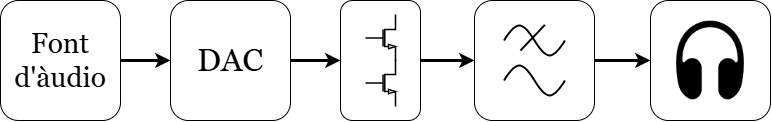

The diagram above was exported from draw.io. Its source (the exported page's mxGraphModel, read from the mxfile embedded in the PNG):
<mxGraphModel dx="1489" dy="759" grid="1" gridSize="10" guides="1" tooltips="1" connect="1" arrows="1" fold="1" page="1" pageScale="1" pageWidth="827" pageHeight="1169" math="0" shadow="0">
  <root>
    <mxCell id="0" />
    <mxCell id="1" parent="0" />
    <mxCell id="-5sl2aT68teKiCBOqlwY-15" style="edgeStyle=orthogonalEdgeStyle;rounded=0;orthogonalLoop=1;jettySize=auto;html=1;entryX=0;entryY=0.5;entryDx=0;entryDy=0;strokeWidth=3;" edge="1" parent="1" source="-5sl2aT68teKiCBOqlwY-14" target="-5sl2aT68teKiCBOqlwY-4">
      <mxGeometry relative="1" as="geometry" />
    </mxCell>
    <mxCell id="-5sl2aT68teKiCBOqlwY-14" value="" style="rounded=1;whiteSpace=wrap;html=1;" vertex="1" parent="1">
      <mxGeometry x="360" y="200" width="80" height="120" as="geometry" />
    </mxCell>
    <mxCell id="-5sl2aT68teKiCBOqlwY-1" value="" style="rounded=1;whiteSpace=wrap;html=1;" vertex="1" parent="1">
      <mxGeometry x="670" y="200" width="120" height="120" as="geometry" />
    </mxCell>
    <mxCell id="-5sl2aT68teKiCBOqlwY-3" value="" style="shape=image;html=1;verticalAlign=top;verticalLabelPosition=bottom;labelBackgroundColor=#ffffff;imageAspect=0;aspect=fixed;image=https://cdn4.iconfinder.com/data/icons/ionicons/512/icon-headphone-128.png" vertex="1" parent="1">
      <mxGeometry x="685" y="215" width="90" height="90" as="geometry" />
    </mxCell>
    <mxCell id="-5sl2aT68teKiCBOqlwY-10" style="edgeStyle=orthogonalEdgeStyle;rounded=0;orthogonalLoop=1;jettySize=auto;html=1;entryX=0;entryY=0.5;entryDx=0;entryDy=0;strokeWidth=3;" edge="1" parent="1" source="-5sl2aT68teKiCBOqlwY-4" target="-5sl2aT68teKiCBOqlwY-1">
      <mxGeometry relative="1" as="geometry" />
    </mxCell>
    <mxCell id="-5sl2aT68teKiCBOqlwY-4" value="" style="rounded=1;whiteSpace=wrap;html=1;" vertex="1" parent="1">
      <mxGeometry x="494" y="200" width="120" height="120" as="geometry" />
    </mxCell>
    <mxCell id="-5sl2aT68teKiCBOqlwY-5" value="" style="pointerEvents=1;verticalLabelPosition=bottom;shadow=0;dashed=0;align=center;html=1;verticalAlign=top;shape=mxgraph.electrical.waveforms.sine_wave;strokeWidth=2;" vertex="1" parent="1">
      <mxGeometry x="523.5" y="220" width="61" height="40" as="geometry" />
    </mxCell>
    <mxCell id="-5sl2aT68teKiCBOqlwY-7" value="" style="pointerEvents=1;verticalLabelPosition=bottom;shadow=0;dashed=0;align=center;html=1;verticalAlign=top;shape=mxgraph.electrical.waveforms.sine_wave;strokeWidth=2;" vertex="1" parent="1">
      <mxGeometry x="523.5" y="260" width="61" height="40" as="geometry" />
    </mxCell>
    <mxCell id="-5sl2aT68teKiCBOqlwY-8" value="" style="endArrow=none;html=1;rounded=0;entryX=0.67;entryY=0.11;entryDx=0;entryDy=0;entryPerimeter=0;strokeWidth=2;" edge="1" parent="1" target="-5sl2aT68teKiCBOqlwY-5">
      <mxGeometry width="50" height="50" relative="1" as="geometry">
        <mxPoint x="540" y="250" as="sourcePoint" />
        <mxPoint x="579" y="215" as="targetPoint" />
      </mxGeometry>
    </mxCell>
    <mxCell id="-5sl2aT68teKiCBOqlwY-11" value="" style="verticalLabelPosition=bottom;shadow=0;dashed=0;align=center;html=1;verticalAlign=top;shape=mxgraph.electrical.transistors.nmos;pointerEvents=1;strokeWidth=1.5;" vertex="1" parent="1">
      <mxGeometry x="385" y="257.5" width="30" height="50" as="geometry" />
    </mxCell>
    <mxCell id="-5sl2aT68teKiCBOqlwY-13" value="" style="verticalLabelPosition=bottom;shadow=0;dashed=0;align=center;html=1;verticalAlign=top;shape=mxgraph.electrical.transistors.nmos;pointerEvents=1;strokeWidth=1.5;" vertex="1" parent="1">
      <mxGeometry x="385" y="212.5" width="30" height="50" as="geometry" />
    </mxCell>
    <mxCell id="-5sl2aT68teKiCBOqlwY-18" style="edgeStyle=orthogonalEdgeStyle;rounded=0;orthogonalLoop=1;jettySize=auto;html=1;entryX=0;entryY=0.5;entryDx=0;entryDy=0;strokeWidth=3;" edge="1" parent="1" source="-5sl2aT68teKiCBOqlwY-16" target="-5sl2aT68teKiCBOqlwY-14">
      <mxGeometry relative="1" as="geometry" />
    </mxCell>
    <mxCell id="-5sl2aT68teKiCBOqlwY-16" value="&lt;font face=&quot;Georgia&quot; style=&quot;font-size: 32px;&quot;&gt;DAC&lt;/font&gt;" style="rounded=1;whiteSpace=wrap;html=1;" vertex="1" parent="1">
      <mxGeometry x="190" y="200" width="120" height="120" as="geometry" />
    </mxCell>
    <mxCell id="-5sl2aT68teKiCBOqlwY-20" style="edgeStyle=orthogonalEdgeStyle;rounded=0;orthogonalLoop=1;jettySize=auto;html=1;entryX=0;entryY=0.5;entryDx=0;entryDy=0;strokeWidth=3;" edge="1" parent="1" source="-5sl2aT68teKiCBOqlwY-19" target="-5sl2aT68teKiCBOqlwY-16">
      <mxGeometry relative="1" as="geometry" />
    </mxCell>
    <mxCell id="-5sl2aT68teKiCBOqlwY-19" value="&lt;font face=&quot;Georgia&quot; style=&quot;font-size: 28px;&quot;&gt;Font d'àudio&lt;/font&gt;" style="rounded=1;whiteSpace=wrap;html=1;" vertex="1" parent="1">
      <mxGeometry x="20" y="200" width="120" height="120" as="geometry" />
    </mxCell>
  </root>
</mxGraphModel>